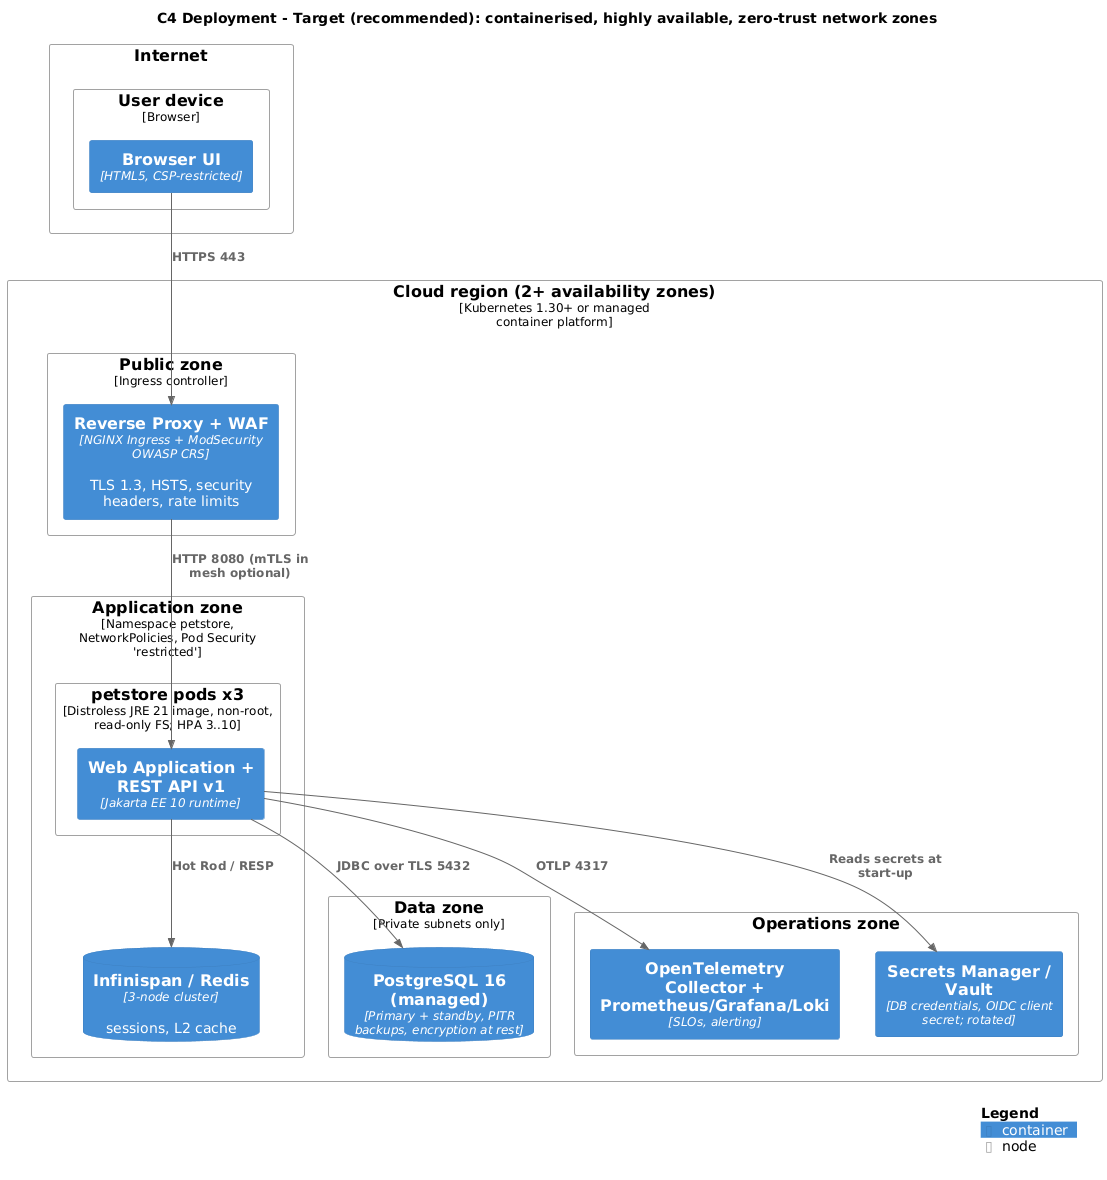

The diagram above was rendered by PlantUML. Its source (embedded in the PNG):
@startuml c4-06-deployment-target
' C4 model - Deployment diagram (target, production-grade)
!include <C4/C4_Deployment>
title C4 Deployment - Target (recommended): containerised, highly available, zero-trust network zones

Deployment_Node(inet, "Internet") {
  Deployment_Node(dev, "User device", "Browser") {
    Container(ui, "Browser UI", "HTML5, CSP-restricted")
  }
}

Deployment_Node(cloud, "Cloud region (2+ availability zones)", "Kubernetes 1.30+ or managed container platform") {
  Deployment_Node(dmz, "Public zone", "Ingress controller") {
    Container(edge, "Reverse Proxy + WAF", "NGINX Ingress + ModSecurity OWASP CRS", "TLS 1.3, HSTS, security headers, rate limits")
  }
  Deployment_Node(app, "Application zone", "Namespace petstore, NetworkPolicies, Pod Security 'restricted'") {
    Deployment_Node(pod, "petstore pods x3", "Distroless JRE 21 image, non-root, read-only FS; HPA 3..10") {
      Container(web, "Web Application + REST API v1", "Jakarta EE 10 runtime")
    }
    ContainerDb(cache, "Infinispan / Redis", "3-node cluster", "sessions, L2 cache")
  }
  Deployment_Node(data, "Data zone", "Private subnets only") {
    ContainerDb(db, "PostgreSQL 16 (managed)", "Primary + standby, PITR backups, encryption at rest")
  }
  Deployment_Node(ops, "Operations zone") {
    Container(otel, "OpenTelemetry Collector + Prometheus/Grafana/Loki", "SLOs, alerting")
    Container(secrets, "Secrets Manager / Vault", "DB credentials, OIDC client secret; rotated")
  }
}

Rel(ui, edge, "HTTPS 443")
Rel(edge, web, "HTTP 8080 (mTLS in mesh optional)")
Rel(web, cache, "Hot Rod / RESP")
Rel(web, db, "JDBC over TLS 5432")
Rel(web, otel, "OTLP 4317")
Rel(web, secrets, "Reads secrets at start-up")
SHOW_LEGEND()
@enduml